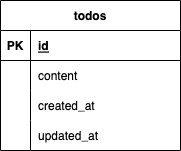

The diagram above was exported from draw.io. Its source (the exported page's mxGraphModel, read from the mxfile embedded in the PNG):
<mxGraphModel dx="968" dy="458" grid="1" gridSize="10" guides="1" tooltips="1" connect="1" arrows="1" fold="1" page="1" pageScale="1" pageWidth="1169" pageHeight="827" math="0" shadow="0">
  <root>
    <mxCell id="0" />
    <mxCell id="1" parent="0" />
    <mxCell id="2" value="todos" style="shape=table;startSize=30;container=1;collapsible=1;childLayout=tableLayout;fixedRows=1;rowLines=0;fontStyle=1;align=center;resizeLast=1;" vertex="1" parent="1">
      <mxGeometry x="400" y="340" width="180" height="150" as="geometry" />
    </mxCell>
    <mxCell id="3" value="" style="shape=partialRectangle;collapsible=0;dropTarget=0;pointerEvents=0;fillColor=none;top=0;left=0;bottom=1;right=0;points=[[0,0.5],[1,0.5]];portConstraint=eastwest;" vertex="1" parent="2">
      <mxGeometry y="30" width="180" height="30" as="geometry" />
    </mxCell>
    <mxCell id="4" value="PK" style="shape=partialRectangle;connectable=0;fillColor=none;top=0;left=0;bottom=0;right=0;fontStyle=1;overflow=hidden;" vertex="1" parent="3">
      <mxGeometry width="30" height="30" as="geometry">
        <mxRectangle width="30" height="30" as="alternateBounds" />
      </mxGeometry>
    </mxCell>
    <mxCell id="5" value="id" style="shape=partialRectangle;connectable=0;fillColor=none;top=0;left=0;bottom=0;right=0;align=left;spacingLeft=6;fontStyle=5;overflow=hidden;" vertex="1" parent="3">
      <mxGeometry x="30" width="150" height="30" as="geometry">
        <mxRectangle width="150" height="30" as="alternateBounds" />
      </mxGeometry>
    </mxCell>
    <mxCell id="6" value="" style="shape=partialRectangle;collapsible=0;dropTarget=0;pointerEvents=0;fillColor=none;top=0;left=0;bottom=0;right=0;points=[[0,0.5],[1,0.5]];portConstraint=eastwest;" vertex="1" parent="2">
      <mxGeometry y="60" width="180" height="30" as="geometry" />
    </mxCell>
    <mxCell id="7" value="" style="shape=partialRectangle;connectable=0;fillColor=none;top=0;left=0;bottom=0;right=0;editable=1;overflow=hidden;" vertex="1" parent="6">
      <mxGeometry width="30" height="30" as="geometry">
        <mxRectangle width="30" height="30" as="alternateBounds" />
      </mxGeometry>
    </mxCell>
    <mxCell id="8" value="content" style="shape=partialRectangle;connectable=0;fillColor=none;top=0;left=0;bottom=0;right=0;align=left;spacingLeft=6;overflow=hidden;" vertex="1" parent="6">
      <mxGeometry x="30" width="150" height="30" as="geometry">
        <mxRectangle width="150" height="30" as="alternateBounds" />
      </mxGeometry>
    </mxCell>
    <mxCell id="9" value="" style="shape=partialRectangle;collapsible=0;dropTarget=0;pointerEvents=0;fillColor=none;top=0;left=0;bottom=0;right=0;points=[[0,0.5],[1,0.5]];portConstraint=eastwest;" vertex="1" parent="2">
      <mxGeometry y="90" width="180" height="30" as="geometry" />
    </mxCell>
    <mxCell id="10" value="" style="shape=partialRectangle;connectable=0;fillColor=none;top=0;left=0;bottom=0;right=0;editable=1;overflow=hidden;" vertex="1" parent="9">
      <mxGeometry width="30" height="30" as="geometry">
        <mxRectangle width="30" height="30" as="alternateBounds" />
      </mxGeometry>
    </mxCell>
    <mxCell id="11" value="created_at" style="shape=partialRectangle;connectable=0;fillColor=none;top=0;left=0;bottom=0;right=0;align=left;spacingLeft=6;overflow=hidden;" vertex="1" parent="9">
      <mxGeometry x="30" width="150" height="30" as="geometry">
        <mxRectangle width="150" height="30" as="alternateBounds" />
      </mxGeometry>
    </mxCell>
    <mxCell id="12" value="" style="shape=partialRectangle;collapsible=0;dropTarget=0;pointerEvents=0;fillColor=none;top=0;left=0;bottom=0;right=0;points=[[0,0.5],[1,0.5]];portConstraint=eastwest;" vertex="1" parent="2">
      <mxGeometry y="120" width="180" height="30" as="geometry" />
    </mxCell>
    <mxCell id="13" value="" style="shape=partialRectangle;connectable=0;fillColor=none;top=0;left=0;bottom=0;right=0;editable=1;overflow=hidden;" vertex="1" parent="12">
      <mxGeometry width="30" height="30" as="geometry">
        <mxRectangle width="30" height="30" as="alternateBounds" />
      </mxGeometry>
    </mxCell>
    <mxCell id="14" value="updated_at" style="shape=partialRectangle;connectable=0;fillColor=none;top=0;left=0;bottom=0;right=0;align=left;spacingLeft=6;overflow=hidden;" vertex="1" parent="12">
      <mxGeometry x="30" width="150" height="30" as="geometry">
        <mxRectangle width="150" height="30" as="alternateBounds" />
      </mxGeometry>
    </mxCell>
  </root>
</mxGraphModel>